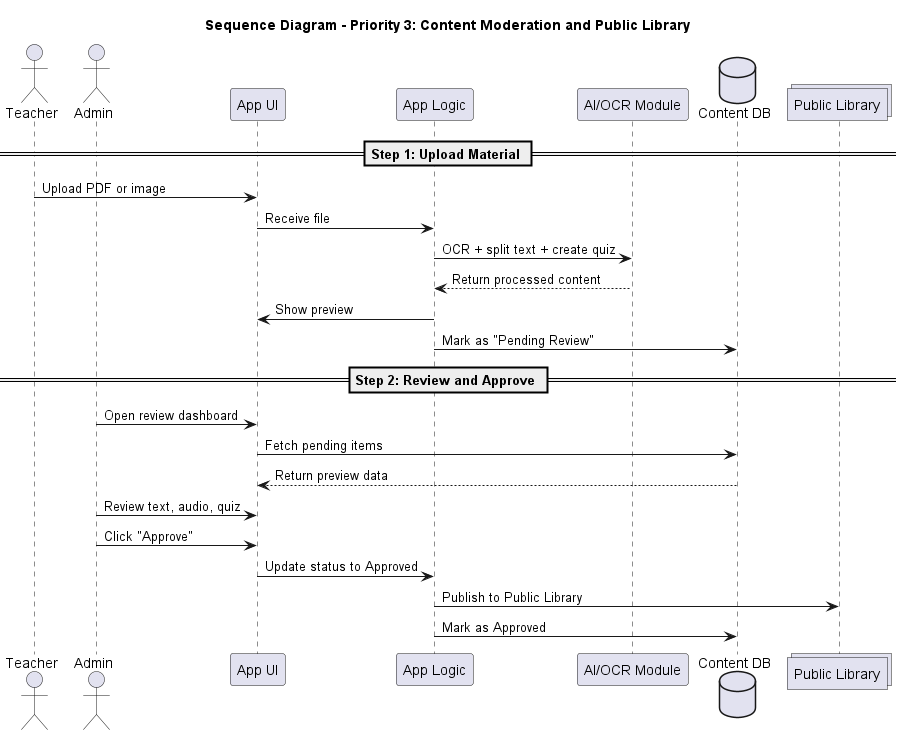

The diagram above was rendered by PlantUML. Its source (embedded in the PNG):
@startuml ContentFlow
title Sequence Diagram - Priority 3: Content Moderation and Public Library

actor "Teacher" as T
actor "Admin" as A
participant "App UI" as UI
participant "App Logic" as Logic
participant "AI/OCR Module" as AI
database "Content DB" as DB
collections "Public Library" as LIB

== Step 1: Upload Material ==
T -> UI: Upload PDF or image
UI -> Logic: Receive file
Logic -> AI: OCR + split text + create quiz
AI --> Logic: Return processed content
Logic -> UI: Show preview
Logic -> DB: Mark as "Pending Review"

== Step 2: Review and Approve ==
A -> UI: Open review dashboard
UI -> DB: Fetch pending items
DB --> UI: Return preview data
A -> UI: Review text, audio, quiz
A -> UI: Click "Approve"
UI -> Logic: Update status to Approved
Logic -> LIB: Publish to Public Library
Logic -> DB: Mark as Approved

@enduml